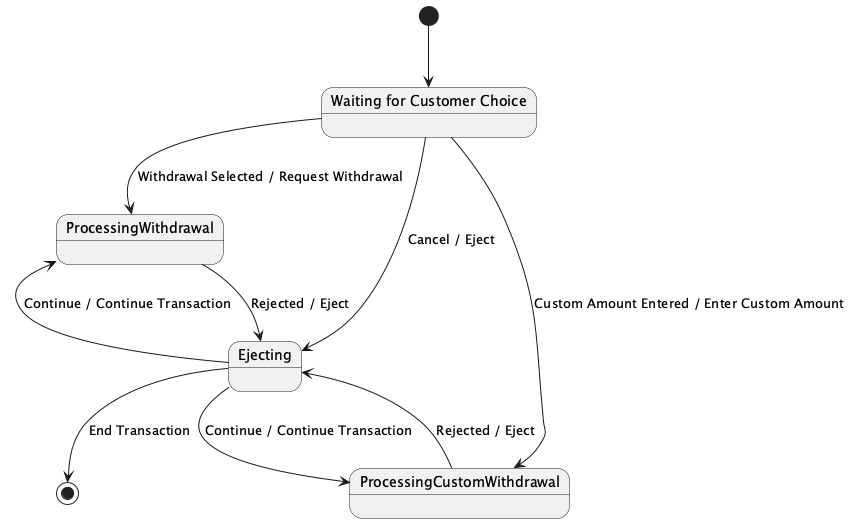

The diagram above was rendered by PlantUML. Its source (embedded in the PNG):
@startuml
state "Waiting for Customer Choice" as WaitingForChoice
state ProcessingWithdrawal
state ProcessingCustomWithdrawal
state Ejecting

[*] --> WaitingForChoice

WaitingForChoice --> ProcessingWithdrawal : Withdrawal Selected / Request Withdrawal
WaitingForChoice --> ProcessingCustomWithdrawal : Custom Amount Entered / Enter Custom Amount
WaitingForChoice --> Ejecting : Cancel / Eject

ProcessingWithdrawal --> Ejecting : Rejected / Eject
ProcessingCustomWithdrawal --> Ejecting : Rejected / Eject

Ejecting --> ProcessingWithdrawal : Continue / Continue Transaction
Ejecting --> ProcessingCustomWithdrawal : Continue / Continue Transaction
Ejecting --> [*] : End Transaction

@enduml